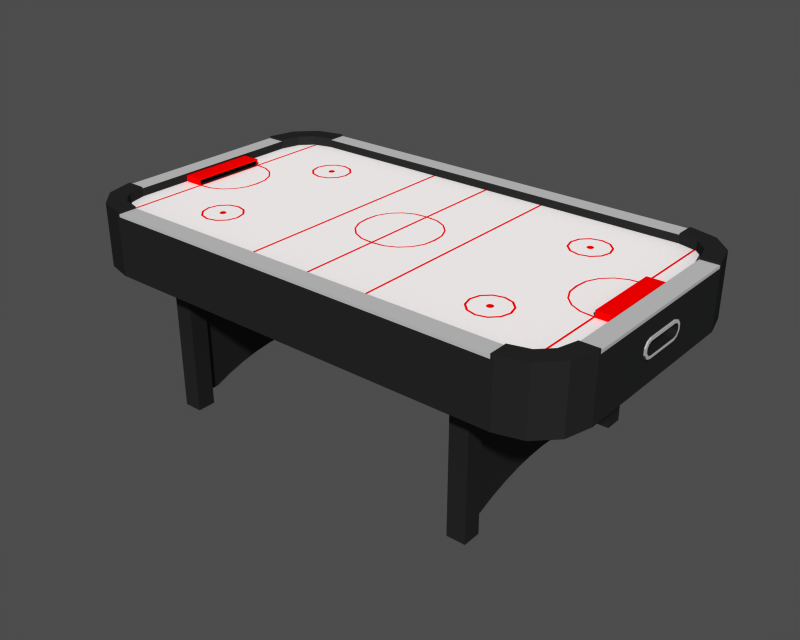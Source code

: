 # Source: Airhockey.blend  (saved by Blender 2.60.0; exported with 4.5.12 LTS)
import bpy
from mathutils import Matrix  # noqa: F401  (used for matrix-valued properties, if any)

bpy.ops.wm.read_factory_settings(use_empty=True)
scene = bpy.context.scene
scene.name = ''

# ---- collections
col_collection_1 = bpy.data.collections.new('Collection 1'); scene.collection.children.link(col_collection_1)

# ---- materials (node trees are filled in below, after node groups)
mat_id53 = bpy.data.materials.new('ID53')
mat_id53.alpha_threshold = 0.0
mat_id53.diffuse_color = (1.0, 0.9804, 0.9804, 1.0)
mat_id53.roughness = 0.5
mat_id53.specular_intensity = 0.0
mat_id53.line_color = (0.0, 0.0, 0.0, 1.0)
mat_id5 = bpy.data.materials.new('ID5')
mat_id5.alpha_threshold = 0.0
mat_id5.diffuse_color = (1.0, 0.0, 0.0, 1.0)
mat_id5.roughness = 0.5
mat_id5.specular_intensity = 0.0
mat_id5.line_color = (0.0, 0.0, 0.0, 1.0)
mat_id13 = bpy.data.materials.new('ID13')
mat_id13.alpha_threshold = 0.0
mat_id13.diffuse_color = (0.1373, 0.1373, 0.1373, 1.0)
mat_id13.roughness = 0.5
mat_id13.specular_intensity = 0.0
mat_id13.line_color = (0.0, 0.0, 0.0, 1.0)
mat_id33 = bpy.data.materials.new('ID33')
mat_id33.alpha_threshold = 0.0
mat_id33.diffuse_color = (0.7373, 0.7373, 0.7373, 1.0)
mat_id33.roughness = 0.5
mat_id33.specular_intensity = 0.0
mat_id33.line_color = (0.0, 0.0, 0.0, 1.0)

# ---- material node trees

# ---- meshes
me_plane = bpy.data.meshes.new('Plane')
me_plane.from_pydata([], [], [])
me_plane.use_remesh_preserve_volume = False
me_plane.use_remesh_preserve_attributes = False
me_plane.use_mirror_vertex_groups = False
me_plane.update()
me_id96_003 = bpy.data.meshes.new('ID96.003')
me_id96_003.from_pydata([(1.927, -1.635e-07, 0.2), (1.88, 3.9, 0.2), (1.88, -1.635e-07, 0.2), (1.927, 3.9, 0.2), (6.685, 1.171, 0.2), (6.685, 1.171, 0.3857), (6.685, 1.124, 0.2), (6.685, 1.124, 0.3393), (6.685, -1.635e-07, 0.3393), (6.685, -1.635e-07, 0.3857), (6.639, 1.124, 0.2), (6.279, 1.093, 0.2), (6.639, 1.171, 0.2), (6.269, 1.13, 0.2), (5.953, 0.941, 0.2), (5.934, 0.9684, 0.2), (5.698, 0.686, 0.2), (5.67, 0.7052, 0.2), (5.546, 0.3592, 0.2), (5.509, 0.3698, 0.2), (5.515, -1.635e-07, 0.2), (5.469, -1.635e-07, 0.2), (6.685, 3.756, 0.2), (6.685, -1.635e-07, 0.2), (6.639, 3.768, 0.2), (6.639, -1.635e-07, 0.2), (7.242, 1.171, 0.3857), (7.242, -1.635e-07, 0.3857), (7.242, 1.171, 0.2), (7.289, 1.124, 0.2), (7.289, 1.124, 0.3393), (7.289, -1.635e-07, 0.2), (7.289, -1.635e-07, 0.3393), (7.242, 2.806, 0.2), (7.088, 3.379, 0.2), (6.722, 3.746, 0.2), (5.089, 2.202, 0.2), (5.014, 1.924, 0.2), (5.014, 2.481, 0.2), (4.81, 2.685, 0.2), (4.81, 1.72, 0.2), (4.624, 2.202, 0.2), (4.612, 2.249, 0.2), (4.578, 2.283, 0.2), (4.532, 2.759, 0.2), (4.532, 2.295, 0.2), (4.485, 2.283, 0.2), (4.451, 2.249, 0.2), (4.439, 2.202, 0.2), (4.253, 2.685, 0.2), (4.612, 2.156, 0.2), (4.578, 2.122, 0.2), (4.532, 2.109, 0.2), (4.532, 1.645, 0.2), (4.485, 2.122, 0.2), (4.451, 2.156, 0.2), (4.253, 1.72, 0.2), (4.049, 2.481, 0.2), (4.049, 1.924, 0.2), (3.974, 2.202, 0.2), (6.148, 3.9, 0.2), (5.137, 2.202, 0.2), (5.056, 2.505, 0.2), (4.834, 2.726, 0.2), (4.532, 2.807, 0.2), (4.229, 2.726, 0.2), (3.926, 2.202, 0.2), (4.007, 2.505, 0.2), (5.056, 1.9, 0.2), (4.834, 1.678, 0.2), (4.532, 1.597, 0.2), (4.229, 1.678, 0.2), (4.007, 1.9, 0.2), (0.02321, 1.171, 0.2), (0.02321, 1.124, 0.2), (0.02321, 3.9, 0.2), (0.02321, -1.635e-07, 0.2), (6.003e-07, 3.9, 0.2), (6.003e-07, -1.635e-07, 0.2), (1.193, -1.635e-07, 0.2), (1.147, -1.635e-07, 0.2), (1.152, 0.3698, 0.2), (1.116, 0.3592, 0.2), (0.9913, 0.7052, 0.2), (0.964, 0.686, 0.2), (0.7283, 0.9684, 0.2), (0.7091, 0.941, 0.2), (0.393, 1.13, 0.2), (0.3824, 1.093, 0.2), (6.871, 0.5571, -0.6276), (6.871, -1.635e-07, -0.2562), (6.871, -1.635e-07, -0.6276), (6.871, 0.5571, -0.2562), (6.871, 0.6662, -0.5922), (6.871, 0.6662, -0.2917), (6.871, 0.7337, -0.4993), (6.871, 0.7337, -0.3845), (7.846, -1.635e-07, -0.6276), (7.846, 0.5571, -0.6276), (7.846, 0.6662, -0.5922), (7.846, 0.7337, -0.4993), (7.846, 0.7337, -0.3845), (7.846, 0.6662, -0.2917), (7.846, 0.5571, -0.2562), (7.846, -1.635e-07, -0.2562), (7.846, 0.5718, -0.1634), (7.799, 0.7236, -0.2127), (7.799, 0.5718, -0.1634), (7.846, 0.7236, -0.2127), (7.846, -1.635e-07, -0.1634), (7.799, -1.635e-07, -0.1634), (7.846, 0.5718, -0.7205), (7.846, -1.635e-07, -0.7205), (7.846, 0.7236, -0.6711), (7.846, 0.8265, -0.5295), (7.846, 0.8265, -0.3544), (7.799, 0.8265, -0.3544), (7.799, -1.635e-07, -0.7205), (7.799, 0.5718, -0.7205), (7.799, 0.7236, -0.6711), (7.799, 0.8265, -0.5295), (6.148, 3.9, 0.4321), (6.003e-07, 4.457, 0.4321), (6.003e-07, 3.9, 0.4321), (6.148, 4.457, 0.4321), (6.148, 4.457, 0.3393), (6.003e-07, 4.457, 0.3393), (5.088, 3.107, -5.51), (4.856, 3.107, -5.185), (4.531, 3.107, -5.51), (5.088, 3.107, -1.425), (4.856, 3.107, -1.425), (4.763, 3.107, -5.185), (4.531, 3.107, -1.425), (4.763, 3.107, -1.425), (4.531, 3.664, -1.425), (4.531, 3.664, -5.51), (5.088, 3.664, -5.51), (5.088, 3.664, -1.425), (4.763, -0.003622, -4.61), (4.763, -0.003622, -1.425), (4.763, 0.5568, -4.637), (4.763, 1.113, -4.709), (4.763, 1.662, -4.825), (4.763, 2.2, -4.984), (4.763, 2.724, -5.185), (4.856, 2.724, -5.185), (4.856, 2.2, -4.984), (4.856, 1.662, -4.825), (4.856, 1.113, -4.709), (4.856, 0.5568, -4.637), (4.856, -0.003622, -4.61), (4.856, -0.003622, -1.425), (7.799, 2.879, -1.425), (7.588, 3.668, -1.425), (7.799, -1.635e-07, -1.425), (7.01, 4.245, -1.425), (6.222, 4.457, -1.425), (6.003e-07, -1.635e-07, -1.425), (6.003e-07, 4.457, -1.425), (7.799, 2.806, 0.3393), (7.799, -1.635e-07, 0.3393), (7.799, 2.879, 0.4785), (7.799, 2.806, 0.4785), (7.799, 2.806, 0.4321), (6.148, 4.457, 0.4785), (6.222, 4.457, 0.4785), (7.01, 4.245, 0.4785), (7.588, 3.668, 0.4785), (7.242, 2.806, 0.4785), (7.242, 2.806, 0.4321), (7.088, 3.379, 0.4785), (6.722, 3.746, 0.4785), (6.148, 3.9, 0.4785), (7.242, -1.635e-07, 0.4321), (7.799, -1.635e-07, 0.4321), (-1.927, -4.544e-07, 0.2), (-1.88, -3.9, 0.2), (-1.88, -4.474e-07, 0.2), (-1.927, -3.9, 0.2), (-6.685, -1.171, 0.2), (-6.685, -1.171, 0.3857), (-6.685, -1.124, 0.2), (-6.685, -1.124, 0.3393), (-6.685, -1.173e-06, 0.3393), (-6.685, -1.173e-06, 0.3857), (-6.639, -1.124, 0.2), (-6.279, -1.093, 0.2), (-6.639, -1.171, 0.2), (-6.269, -1.13, 0.2), (-5.953, -0.941, 0.2), (-5.934, -0.9684, 0.2), (-5.698, -0.686, 0.2), (-5.67, -0.7052, 0.2), (-5.546, -0.3592, 0.2), (-5.509, -0.3698, 0.2), (-5.515, -9.962e-07, 0.2), (-5.469, -9.892e-07, 0.2), (-6.685, -3.756, 0.2), (-6.685, -1.173e-06, 0.2), (-6.639, -3.768, 0.2), (-6.639, -1.166e-06, 0.2), (-7.242, -1.171, 0.3857), (-7.242, -1.257e-06, 0.3857), (-7.242, -1.171, 0.2), (-7.289, -1.124, 0.2), (-7.289, -1.124, 0.3393), (-7.289, -1.264e-06, 0.2), (-7.289, -1.264e-06, 0.3393), (-7.242, -2.806, 0.2), (-7.088, -3.379, 0.2), (-6.722, -3.746, 0.2), (-5.089, -2.202, 0.2), (-5.014, -1.924, 0.2), (-5.014, -2.481, 0.2), (-4.81, -2.685, 0.2), (-4.81, -1.72, 0.2), (-4.624, -2.202, 0.2), (-4.612, -2.249, 0.2), (-4.578, -2.283, 0.2), (-4.532, -2.759, 0.2), (-4.532, -2.295, 0.2), (-4.485, -2.283, 0.2), (-4.451, -2.249, 0.2), (-4.439, -2.202, 0.2), (-4.253, -2.685, 0.2), (-4.612, -2.156, 0.2), (-4.578, -2.122, 0.2), (-4.532, -2.109, 0.2), (-4.532, -1.645, 0.2), (-4.485, -2.122, 0.2), (-4.451, -2.156, 0.2), (-4.253, -1.72, 0.2), (-4.049, -2.481, 0.2), (-4.049, -1.924, 0.2), (-3.974, -2.202, 0.2), (-6.148, -3.9, 0.2), (-5.137, -2.202, 0.2), (-5.056, -2.505, 0.2), (-4.834, -2.726, 0.2), (-4.532, -2.807, 0.2), (-4.229, -2.726, 0.2), (-3.926, -2.202, 0.2), (-4.007, -2.505, 0.2), (-5.056, -1.9, 0.2), (-4.834, -1.678, 0.2), (-4.532, -1.597, 0.2), (-4.229, -1.678, 0.2), (-4.007, -1.9, 0.2), (-0.02321, -1.171, 0.2), (-0.02321, -1.124, 0.2), (-0.02321, -3.9, 0.2), (-0.02321, -1.67e-07, 0.2), (1.189e-06, -3.9, 0.2), (-1.193, -3.437e-07, 0.2), (-1.147, -3.367e-07, 0.2), (-1.152, -0.3698, 0.2), (-1.116, -0.3592, 0.2), (-0.9913, -0.7052, 0.2), (-0.964, -0.686, 0.2), (-0.7283, -0.9684, 0.2), (-0.7091, -0.941, 0.2), (-0.393, -1.13, 0.2), (-0.3824, -1.093, 0.2), (-6.871, -0.5571, -0.6276), (-6.871, -1.201e-06, -0.2562), (-6.871, -1.201e-06, -0.6276), (-6.871, -0.5571, -0.2562), (-6.871, -0.6662, -0.5922), (-6.871, -0.6662, -0.2917), (-6.871, -0.7337, -0.4993), (-6.871, -0.7337, -0.3845), (-7.846, -1.348e-06, -0.6276), (-7.846, -0.5571, -0.6276), (-7.846, -0.6662, -0.5922), (-7.846, -0.7337, -0.4993), (-7.846, -0.7337, -0.3845), (-7.846, -0.6662, -0.2917), (-7.846, -0.5571, -0.2562), (-7.846, -1.348e-06, -0.2562), (-7.846, -0.5718, -0.1634), (-7.799, -0.7236, -0.2127), (-7.799, -0.5718, -0.1634), (-7.846, -0.7236, -0.2127), (-7.846, -1.348e-06, -0.1634), (-7.799, -1.341e-06, -0.1634), (-7.846, -0.5718, -0.7205), (-7.846, -1.348e-06, -0.7205), (-7.846, -0.7236, -0.6711), (-7.846, -0.8265, -0.5295), (-7.846, -0.8265, -0.3544), (-7.799, -0.8265, -0.3544), (-7.799, -1.341e-06, -0.7205), (-7.799, -0.5718, -0.7205), (-7.799, -0.7236, -0.6711), (-7.799, -0.8265, -0.5295), (-6.148, -3.9, 0.4321), (1.273e-06, -4.457, 0.4321), (1.189e-06, -3.9, 0.4321), (-6.148, -4.457, 0.4321), (-6.148, -4.457, 0.3393), (1.273e-06, -4.457, 0.3393), (-5.088, -3.107, -5.51), (-4.856, -3.107, -5.185), (-4.531, -3.107, -5.51), (-5.088, -3.107, -1.425), (-4.856, -3.107, -1.425), (-4.763, -3.107, -5.185), (-4.531, -3.107, -1.425), (-4.763, -3.107, -1.425), (-4.531, -3.664, -1.425), (-4.531, -3.664, -5.51), (-5.088, -3.664, -5.51), (-5.088, -3.664, -1.425), (-4.763, 0.003621, -4.61), (-4.763, 0.003621, -1.425), (-4.763, -0.5568, -4.637), (-4.763, -1.113, -4.709), (-4.763, -1.662, -4.825), (-4.763, -2.2, -4.984), (-4.763, -2.724, -5.185), (-4.856, -2.724, -5.185), (-4.856, -2.2, -4.984), (-4.856, -1.662, -4.825), (-4.856, -1.113, -4.709), (-4.856, -0.5568, -4.637), (-4.856, 0.003621, -4.61), (-4.856, 0.003621, -1.425), (-7.799, -2.879, -1.425), (-7.588, -3.668, -1.425), (-7.799, -1.341e-06, -1.425), (-7.01, -4.245, -1.425), (-6.222, -4.457, -1.425), (1.273e-06, -4.457, -1.425), (-7.799, -2.806, 0.3393), (-7.799, -1.341e-06, 0.3393), (-7.799, -2.879, 0.4785), (-7.799, -2.806, 0.4785), (-7.799, -2.806, 0.4321), (-6.148, -4.457, 0.4785), (-6.222, -4.457, 0.4785), (-7.01, -4.245, 0.4785), (-7.588, -3.668, 0.4785), (-7.242, -2.806, 0.4785), (-7.242, -2.806, 0.4321), (-7.088, -3.379, 0.4785), (-6.722, -3.746, 0.4785), (-6.148, -3.9, 0.4785), (-7.242, -1.257e-06, 0.4321), (-7.799, -1.341e-06, 0.4321), (1.88, -3.9, 0.2), (1.927, -3.9, 0.2), (6.685, -1.171, 0.2), (6.685, -1.171, 0.3857), (6.685, -1.124, 0.2), (6.685, -1.124, 0.3393), (6.639, -1.124, 0.2), (6.279, -1.093, 0.2), (6.639, -1.171, 0.2), (6.269, -1.13, 0.2), (5.953, -0.941, 0.2), (5.934, -0.9684, 0.2), (5.698, -0.686, 0.2), (5.67, -0.7052, 0.2), (5.546, -0.3592, 0.2), (5.509, -0.3698, 0.2), (6.685, -3.756, 0.2), (6.639, -3.768, 0.2), (7.242, -1.171, 0.3857), (7.242, -1.171, 0.2), (7.289, -1.124, 0.2), (7.289, -1.124, 0.3393), (7.242, -2.806, 0.2), (7.088, -3.379, 0.2), (6.722, -3.746, 0.2), (5.089, -2.202, 0.2), (5.014, -1.924, 0.2), (5.014, -2.481, 0.2), (4.81, -2.685, 0.2), (4.81, -1.72, 0.2), (4.624, -2.202, 0.2), (4.612, -2.249, 0.2), (4.578, -2.283, 0.2), (4.532, -2.759, 0.2), (4.532, -2.295, 0.2), (4.485, -2.283, 0.2), (4.451, -2.249, 0.2), (4.439, -2.202, 0.2), (4.253, -2.685, 0.2), (4.612, -2.156, 0.2), (4.578, -2.122, 0.2), (4.532, -2.109, 0.2), (4.532, -1.645, 0.2), (4.485, -2.122, 0.2), (4.451, -2.156, 0.2), (4.253, -1.72, 0.2), (4.049, -2.481, 0.2), (4.049, -1.924, 0.2), (3.974, -2.202, 0.2), (6.148, -3.9, 0.2), (5.137, -2.202, 0.2), (5.056, -2.505, 0.2), (4.834, -2.726, 0.2), (4.532, -2.807, 0.2), (4.229, -2.726, 0.2), (3.926, -2.202, 0.2), (4.007, -2.505, 0.2), (5.056, -1.9, 0.2), (4.834, -1.678, 0.2), (4.532, -1.597, 0.2), (4.229, -1.678, 0.2), (4.007, -1.9, 0.2), (0.02321, -1.171, 0.2), (0.02321, -1.124, 0.2), (0.02321, -3.9, 0.2), (1.152, -0.3698, 0.2), (1.116, -0.3592, 0.2), (0.9913, -0.7052, 0.2), (0.964, -0.686, 0.2), (0.7283, -0.9684, 0.2), (0.7091, -0.941, 0.2), (0.393, -1.13, 0.2), (0.3824, -1.093, 0.2), (6.871, -0.5571, -0.6276), (6.871, -0.5571, -0.2562), (6.871, -0.6662, -0.5922), (6.871, -0.6662, -0.2917), (6.871, -0.7337, -0.4993), (6.871, -0.7337, -0.3845), (7.846, -0.5571, -0.6276), (7.846, -0.6662, -0.5922), (7.846, -0.7337, -0.4993), (7.846, -0.7337, -0.3845), (7.846, -0.6662, -0.2917), (7.846, -0.5571, -0.2562), (7.846, -0.5718, -0.1634), (7.799, -0.7236, -0.2127), (7.799, -0.5718, -0.1634), (7.846, -0.7236, -0.2127), (7.846, -0.5718, -0.7205), (7.846, -0.7236, -0.6711), (7.846, -0.8265, -0.5295), (7.846, -0.8265, -0.3544), (7.799, -0.8265, -0.3544), (7.799, -0.5718, -0.7205), (7.799, -0.7236, -0.6711), (7.799, -0.8265, -0.5295), (6.148, -3.9, 0.4321), (6.148, -4.457, 0.4321), (6.148, -4.457, 0.3393), (5.088, -3.107, -5.51), (4.856, -3.107, -5.185), (4.531, -3.107, -5.51), (5.088, -3.107, -1.425), (4.856, -3.107, -1.425), (4.763, -3.107, -5.185), (4.531, -3.107, -1.425), (4.763, -3.107, -1.425), (4.531, -3.664, -1.425), (4.531, -3.664, -5.51), (5.088, -3.664, -5.51), (5.088, -3.664, -1.425), (4.763, 0.003622, -4.61), (4.763, 0.003622, -1.425), (4.763, -0.5568, -4.637), (4.763, -1.113, -4.709), (4.763, -1.662, -4.825), (4.763, -2.2, -4.984), (4.763, -2.724, -5.185), (4.856, -2.724, -5.185), (4.856, -2.2, -4.984), (4.856, -1.662, -4.825), (4.856, -1.113, -4.709), (4.856, -0.5568, -4.637), (4.856, 0.003622, -4.61), (4.856, 0.003622, -1.425), (7.799, -2.879, -1.425), (7.588, -3.668, -1.425), (7.01, -4.245, -1.425), (6.222, -4.457, -1.425), (7.799, -2.806, 0.3393), (7.799, -2.879, 0.4785), (7.799, -2.806, 0.4785), (7.799, -2.806, 0.4321), (6.148, -4.457, 0.4785), (6.222, -4.457, 0.4785), (7.01, -4.245, 0.4785), (7.588, -3.668, 0.4785), (7.242, -2.806, 0.4785), (7.242, -2.806, 0.4321), (7.088, -3.379, 0.4785), (6.722, -3.746, 0.4785), (6.148, -3.9, 0.4785), (-1.88, 3.9, 0.2), (-1.927, 3.9, 0.2), (-6.685, 1.171, 0.2), (-6.685, 1.171, 0.3857), (-6.685, 1.124, 0.2), (-6.685, 1.124, 0.3393), (-6.639, 1.124, 0.2), (-6.279, 1.093, 0.2), (-6.639, 1.171, 0.2), (-6.269, 1.13, 0.2), (-5.953, 0.941, 0.2), (-5.934, 0.9684, 0.2), (-5.698, 0.686, 0.2), (-5.67, 0.7052, 0.2), (-5.546, 0.3592, 0.2), (-5.509, 0.3698, 0.2), (-6.685, 3.756, 0.2), (-6.639, 3.768, 0.2), (-7.242, 1.171, 0.3857), (-7.242, 1.171, 0.2), (-7.289, 1.124, 0.2), (-7.289, 1.124, 0.3393), (-7.242, 2.806, 0.2), (-7.088, 3.379, 0.2), (-6.722, 3.746, 0.2), (-5.089, 2.202, 0.2), (-5.014, 1.924, 0.2), (-5.014, 2.481, 0.2), (-4.81, 2.685, 0.2), (-4.81, 1.72, 0.2), (-4.624, 2.202, 0.2), (-4.612, 2.249, 0.2), (-4.578, 2.283, 0.2), (-4.532, 2.759, 0.2), (-4.532, 2.295, 0.2), (-4.485, 2.283, 0.2), (-4.451, 2.249, 0.2), (-4.439, 2.202, 0.2), (-4.253, 2.685, 0.2), (-4.612, 2.156, 0.2), (-4.578, 2.122, 0.2), (-4.532, 2.109, 0.2), (-4.532, 1.645, 0.2), (-4.485, 2.122, 0.2), (-4.451, 2.156, 0.2), (-4.253, 1.72, 0.2), (-4.049, 2.481, 0.2), (-4.049, 1.924, 0.2), (-3.974, 2.202, 0.2), (-6.148, 3.9, 0.2), (-5.137, 2.202, 0.2), (-5.056, 2.505, 0.2), (-4.834, 2.726, 0.2), (-4.532, 2.807, 0.2), (-4.229, 2.726, 0.2), (-3.926, 2.202, 0.2), (-4.007, 2.505, 0.2), (-5.056, 1.9, 0.2), (-4.834, 1.678, 0.2), (-4.532, 1.597, 0.2), (-4.229, 1.678, 0.2), (-4.007, 1.9, 0.2), (-0.02321, 1.171, 0.2), (-0.02321, 1.124, 0.2), (-0.02321, 3.9, 0.2), (-1.152, 0.3698, 0.2), (-1.116, 0.3592, 0.2), (-0.9913, 0.7052, 0.2), (-0.964, 0.686, 0.2), (-0.7283, 0.9684, 0.2), (-0.7091, 0.941, 0.2), (-0.393, 1.13, 0.2), (-0.3824, 1.093, 0.2), (-6.871, 0.5571, -0.6276), (-6.871, 0.5571, -0.2562), (-6.871, 0.6662, -0.5922), (-6.871, 0.6662, -0.2917), (-6.871, 0.7337, -0.4993), (-6.871, 0.7337, -0.3845), (-7.846, 0.5571, -0.6276), (-7.846, 0.6662, -0.5922), (-7.846, 0.7337, -0.4993), (-7.846, 0.7337, -0.3845), (-7.846, 0.6662, -0.2917), (-7.846, 0.5571, -0.2562), (-7.846, 0.5718, -0.1634), (-7.799, 0.7236, -0.2127), (-7.799, 0.5718, -0.1634), (-7.846, 0.7236, -0.2127), (-7.846, 0.5718, -0.7205), (-7.846, 0.7236, -0.6711), (-7.846, 0.8265, -0.5295), (-7.846, 0.8265, -0.3544), (-7.799, 0.8265, -0.3544), (-7.799, 0.5718, -0.7205), (-7.799, 0.7236, -0.6711), (-7.799, 0.8265, -0.5295), (-6.148, 3.9, 0.4321), (-6.148, 4.457, 0.4321), (-6.148, 4.457, 0.3393), (-5.088, 3.107, -5.51), (-4.856, 3.107, -5.185), (-4.531, 3.107, -5.51), (-5.088, 3.107, -1.425), (-4.856, 3.107, -1.425), (-4.763, 3.107, -5.185), (-4.531, 3.107, -1.425), (-4.763, 3.107, -1.425), (-4.531, 3.664, -1.425), (-4.531, 3.664, -5.51), (-5.088, 3.664, -5.51), (-5.088, 3.664, -1.425), (-4.763, -0.003622, -4.61), (-4.763, -0.003622, -1.425), (-4.763, 0.5568, -4.637), (-4.763, 1.113, -4.709), (-4.763, 1.662, -4.825), (-4.763, 2.2, -4.984), (-4.763, 2.724, -5.185), (-4.856, 2.724, -5.185), (-4.856, 2.2, -4.984), (-4.856, 1.662, -4.825), (-4.856, 1.113, -4.709), (-4.856, 0.5568, -4.637), (-4.856, -0.003622, -4.61), (-4.856, -0.003622, -1.425), (-7.799, 2.879, -1.425), (-7.588, 3.668, -1.425), (-7.01, 4.245, -1.425), (-6.222, 4.457, -1.425), (-7.799, 2.806, 0.3393), (-7.799, 2.879, 0.4785), (-7.799, 2.806, 0.4785), (-7.799, 2.806, 0.4321), (-6.148, 4.457, 0.4785), (-6.222, 4.457, 0.4785), (-7.01, 4.245, 0.4785), (-7.588, 3.668, 0.4785), (-7.242, 2.806, 0.4785), (-7.242, 2.806, 0.4321), (-7.088, 3.379, 0.4785), (-6.722, 3.746, 0.4785), (-6.148, 3.9, 0.4785)], [], [(2, 0, 1), (1, 0, 3), (6, 5, 4), (7, 5, 6), (8, 5, 7), (5, 8, 9), (12, 11, 10), (13, 11, 12), (13, 14, 11), (15, 14, 13), (15, 16, 14), (17, 16, 15), (17, 18, 16), (19, 18, 17), (19, 20, 18), (20, 19, 21), (22, 6, 4), (22, 23, 6), (24, 23, 22), (12, 23, 24), (10, 23, 12), (23, 10, 25), (5, 27, 26), (27, 5, 9), (28, 5, 26), (5, 28, 4), (31, 30, 29), (30, 31, 32), (8, 30, 32), (30, 8, 7), (6, 30, 7), (30, 6, 29), (6, 31, 29), (31, 6, 23), (34, 28, 33), (35, 28, 34), (22, 28, 35), (28, 22, 4), (38, 37, 36), (39, 37, 38), (39, 40, 37), (39, 41, 40), (39, 42, 41), (39, 43, 42), (44, 43, 39), (44, 45, 43), (44, 46, 45), (44, 47, 46), (44, 48, 47), (48, 44, 49), (50, 40, 41), (51, 40, 50), (52, 40, 51), (52, 53, 40), (54, 53, 52), (55, 53, 54), (48, 53, 55), (49, 53, 48), (49, 56, 53), (57, 56, 49), (57, 58, 56), (58, 57, 59), (13, 12, 24), (60, 13, 24), (60, 15, 13), (60, 17, 15), (60, 19, 17), (19, 61, 21), (60, 61, 19), (60, 62, 61), (60, 63, 62), (60, 64, 63), (60, 65, 64), (67, 3, 66), (65, 3, 67), (3, 65, 60), (68, 21, 61), (69, 21, 68), (70, 21, 69), (71, 21, 70), (72, 21, 71), (3, 72, 66), (3, 21, 72), (3, 0, 21), (75, 74, 73), (75, 76, 74), (77, 76, 75), (76, 77, 78), (81, 80, 79), (81, 82, 80), (83, 82, 81), (83, 84, 82), (85, 84, 83), (85, 86, 84), (87, 86, 85), (87, 88, 86), (73, 88, 87), (74, 88, 73), (91, 89, 90), (90, 89, 92), (92, 89, 93), (94, 92, 93), (95, 94, 93), (96, 94, 95), (91, 97, 89), (98, 89, 97), (89, 98, 93), (99, 93, 98), (99, 100, 93), (95, 93, 100), (100, 101, 95), (96, 95, 101), (101, 102, 96), (94, 96, 102), (94, 102, 92), (103, 92, 102), (92, 103, 90), (104, 90, 103), (107, 105, 106), (106, 105, 108), (110, 109, 107), (105, 107, 109), (112, 111, 97), (98, 97, 111), (99, 98, 111), (113, 99, 111), (100, 99, 113), (114, 100, 113), (101, 100, 114), (104, 103, 109), (105, 109, 103), (102, 105, 103), (108, 105, 102), (101, 108, 102), (115, 108, 101), (114, 115, 101), (116, 106, 115), (108, 115, 106), (118, 111, 117), (112, 117, 111), (119, 113, 118), (111, 118, 113), (119, 120, 113), (114, 113, 120), (120, 116, 114), (115, 114, 116), (123, 121, 122), (122, 121, 124), (126, 122, 125), (124, 125, 122), (76, 80, 74), (74, 80, 88), (88, 80, 86), (86, 80, 84), (84, 80, 82), (48, 55, 47), (47, 55, 54), (46, 47, 54), (52, 46, 54), (45, 46, 52), (51, 45, 52), (43, 45, 51), (50, 43, 51), (42, 43, 50), (41, 42, 50), (66, 72, 59), (59, 72, 58), (58, 72, 71), (56, 58, 71), (70, 56, 71), (53, 56, 70), (69, 53, 70), (40, 53, 69), (37, 40, 69), (68, 37, 69), (36, 37, 68), (61, 36, 68), (66, 59, 67), (57, 67, 59), (65, 67, 57), (49, 65, 57), (64, 65, 49), (44, 64, 49), (39, 64, 44), (63, 64, 39), (38, 63, 39), (62, 63, 38), (36, 62, 38), (61, 62, 36), (73, 87, 75), (75, 87, 1), (1, 87, 85), (83, 1, 85), (81, 1, 83), (79, 1, 81), (2, 1, 79), (129, 127, 128), (128, 127, 130), (131, 128, 130), (133, 129, 132), (128, 132, 129), (134, 133, 132), (136, 129, 135), (135, 129, 133), (136, 137, 129), (127, 129, 137), (127, 137, 130), (138, 130, 137), (136, 135, 137), (138, 137, 135), (140, 134, 139), (139, 134, 141), (141, 134, 142), (142, 134, 143), (143, 134, 144), (144, 134, 145), (145, 134, 132), (132, 128, 145), (146, 145, 128), (145, 146, 144), (147, 144, 146), (144, 147, 143), (148, 143, 147), (143, 148, 142), (149, 142, 148), (142, 149, 141), (150, 141, 149), (141, 150, 139), (151, 139, 150), (151, 150, 152), (131, 152, 150), (149, 131, 150), (148, 131, 149), (147, 131, 148), (146, 131, 147), (128, 131, 146), (155, 154, 153), (155, 156, 154), (155, 157, 156), (155, 130, 157), (155, 131, 130), (155, 134, 131), (155, 133, 134), (133, 158, 135), (158, 133, 155), (138, 157, 130), (135, 157, 138), (135, 159, 157), (159, 135, 158), (160, 106, 116), (160, 107, 106), (161, 107, 160), (107, 161, 110), (163, 153, 162), (164, 153, 163), (160, 153, 164), (116, 153, 160), (120, 153, 116), (119, 153, 120), (118, 153, 119), (117, 153, 118), (153, 117, 155), (166, 124, 165), (166, 125, 124), (157, 125, 166), (157, 126, 125), (126, 157, 159), (156, 166, 167), (166, 156, 157), (154, 167, 168), (167, 154, 156), (162, 154, 168), (154, 162, 153), (170, 163, 169), (163, 170, 164), (168, 163, 162), (168, 169, 163), (168, 171, 169), (167, 171, 168), (167, 172, 171), (166, 172, 167), (165, 172, 166), (172, 165, 173), (121, 165, 124), (165, 121, 173), (33, 171, 34), (170, 171, 33), (171, 170, 169), (121, 172, 173), (60, 172, 121), (24, 172, 60), (22, 172, 24), (172, 22, 35), (34, 172, 35), (172, 34, 171), (28, 170, 33), (26, 170, 28), (27, 170, 26), (170, 27, 174), (77, 121, 123), (75, 121, 77), (1, 121, 75), (3, 121, 1), (121, 3, 60), (11, 25, 10), (14, 25, 11), (16, 25, 14), (18, 25, 16), (25, 18, 20), (170, 175, 164), (175, 170, 174), (175, 160, 164), (160, 175, 161), (178, 176, 177), (177, 176, 179), (182, 181, 180), (183, 181, 182), (184, 181, 183), (181, 184, 185), (188, 187, 186), (189, 187, 188), (189, 190, 187), (191, 190, 189), (191, 192, 190), (193, 192, 191), (193, 194, 192), (195, 194, 193), (195, 196, 194), (196, 195, 197), (198, 182, 180), (198, 199, 182), (200, 199, 198), (188, 199, 200), (186, 199, 188), (199, 186, 201), (181, 203, 202), (203, 181, 185), (204, 181, 202), (181, 204, 180), (207, 206, 205), (206, 207, 208), (184, 206, 208), (206, 184, 183), (182, 206, 183), (206, 182, 205), (182, 207, 205), (207, 182, 199), (210, 204, 209), (211, 204, 210), (198, 204, 211), (204, 198, 180), (214, 213, 212), (215, 213, 214), (215, 216, 213), (215, 217, 216), (215, 218, 217), (215, 219, 218), (220, 219, 215), (220, 221, 219), (220, 222, 221), (220, 223, 222), (220, 224, 223), (224, 220, 225), (226, 216, 217), (227, 216, 226), (228, 216, 227), (228, 229, 216), (230, 229, 228), (231, 229, 230), (224, 229, 231), (225, 229, 224), (225, 232, 229), (233, 232, 225), (233, 234, 232), (234, 233, 235), (189, 188, 200), (236, 189, 200), (236, 191, 189), (236, 193, 191), (236, 195, 193), (195, 237, 197), (236, 237, 195), (236, 238, 237), (236, 239, 238), (236, 240, 239), (236, 241, 240), (243, 179, 242), (241, 179, 243), (179, 241, 236), (244, 197, 237), (245, 197, 244), (246, 197, 245), (247, 197, 246), (248, 197, 247), (179, 248, 242), (179, 197, 248), (197, 179, 176), (251, 249, 250), (251, 250, 252), (253, 252, 251), (252, 253, 78), (256, 255, 254), (256, 257, 255), (258, 257, 256), (258, 259, 257), (260, 259, 258), (260, 261, 259), (262, 261, 260), (262, 263, 261), (249, 263, 262), (250, 263, 249), (266, 264, 265), (265, 264, 267), (267, 264, 268), (269, 267, 268), (270, 269, 268), (271, 269, 270), (266, 272, 264), (273, 264, 272), (264, 273, 268), (274, 268, 273), (274, 275, 268), (270, 268, 275), (275, 276, 270), (271, 270, 276), (276, 277, 271), (269, 271, 277), (269, 277, 267), (278, 267, 277), (267, 278, 265), (279, 265, 278), (282, 280, 281), (281, 280, 283), (285, 284, 282), (280, 282, 284), (287, 286, 272), (273, 272, 286), (274, 273, 286), (288, 274, 286), (275, 274, 288), (289, 275, 288), (276, 275, 289), (279, 278, 284), (280, 284, 278), (277, 280, 278), (283, 280, 277), (276, 283, 277), (290, 283, 276), (289, 290, 276), (291, 281, 290), (283, 290, 281), (293, 286, 292), (287, 292, 286), (294, 288, 293), (286, 293, 288), (294, 295, 288), (289, 288, 295), (295, 291, 289), (290, 289, 291), (298, 296, 297), (297, 296, 299), (301, 297, 300), (299, 300, 297), (252, 255, 250), (250, 255, 263), (263, 255, 261), (261, 255, 259), (259, 255, 257), (224, 231, 223), (223, 231, 230), (222, 223, 230), (228, 222, 230), (221, 222, 228), (227, 221, 228), (219, 221, 227), (226, 219, 227), (218, 219, 226), (217, 218, 226), (242, 248, 235), (235, 248, 234), (234, 248, 247), (232, 234, 247), (246, 232, 247), (229, 232, 246), (245, 229, 246), (216, 229, 245), (213, 216, 245), (244, 213, 245), (212, 213, 244), (237, 212, 244), (242, 235, 243), (233, 243, 235), (241, 243, 233), (225, 241, 233), (240, 241, 225), (220, 240, 225), (215, 240, 220), (239, 240, 215), (214, 239, 215), (238, 239, 214), (212, 238, 214), (237, 238, 212), (249, 262, 251), (251, 262, 177), (177, 262, 260), (258, 177, 260), (256, 177, 258), (254, 177, 256), (178, 177, 254), (304, 302, 303), (303, 302, 305), (306, 303, 305), (308, 304, 307), (303, 307, 304), (309, 308, 307), (311, 304, 310), (310, 304, 308), (311, 312, 304), (302, 304, 312), (302, 312, 305), (313, 305, 312), (311, 310, 312), (313, 312, 310), (315, 309, 314), (314, 309, 316), (316, 309, 317), (317, 309, 318), (318, 309, 319), (319, 309, 320), (320, 309, 307), (307, 303, 320), (321, 320, 303), (320, 321, 319), (322, 319, 321), (319, 322, 318), (323, 318, 322), (318, 323, 317), (324, 317, 323), (317, 324, 316), (325, 316, 324), (316, 325, 314), (326, 314, 325), (326, 325, 327), (306, 327, 325), (324, 306, 325), (323, 306, 324), (322, 306, 323), (321, 306, 322), (303, 306, 321), (330, 329, 328), (330, 331, 329), (330, 332, 331), (330, 305, 332), (330, 306, 305), (330, 309, 306), (330, 308, 309), (308, 158, 310), (158, 308, 330), (313, 332, 305), (310, 332, 313), (310, 333, 332), (333, 310, 158), (334, 281, 291), (334, 282, 281), (335, 282, 334), (282, 335, 285), (337, 328, 336), (338, 328, 337), (334, 328, 338), (291, 328, 334), (295, 328, 291), (294, 328, 295), (293, 328, 294), (292, 328, 293), (328, 292, 330), (340, 299, 339), (340, 300, 299), (332, 300, 340), (332, 301, 300), (301, 332, 333), (331, 340, 341), (340, 331, 332), (329, 341, 342), (341, 329, 331), (336, 329, 342), (329, 336, 328), (344, 337, 343), (337, 344, 338), (342, 337, 336), (342, 343, 337), (342, 345, 343), (341, 345, 342), (341, 346, 345), (340, 346, 341), (339, 346, 340), (346, 339, 347), (296, 339, 299), (339, 296, 347), (209, 345, 210), (344, 345, 209), (345, 344, 343), (296, 346, 347), (236, 346, 296), (200, 346, 236), (198, 346, 200), (346, 198, 211), (210, 346, 211), (346, 210, 345), (204, 344, 209), (202, 344, 204), (203, 344, 202), (344, 203, 348), (253, 296, 298), (251, 296, 253), (177, 296, 251), (179, 296, 177), (296, 179, 236), (187, 201, 186), (190, 201, 187), (192, 201, 190), (194, 201, 192), (201, 194, 196), (344, 349, 338), (349, 344, 348), (349, 334, 338), (334, 349, 335), (350, 0, 2), (351, 0, 350), (354, 352, 353), (355, 354, 353), (8, 355, 353), (353, 9, 8), (358, 356, 357), (359, 358, 357), (359, 357, 360), (361, 359, 360), (361, 360, 362), (363, 361, 362), (363, 362, 364), (365, 363, 364), (365, 364, 20), (20, 21, 365), (366, 354, 352), (366, 23, 354), (367, 366, 23), (358, 367, 23), (356, 358, 23), (23, 25, 356), (353, 368, 27), (27, 9, 353), (369, 368, 353), (353, 352, 369), (31, 370, 371), (371, 32, 31), (8, 32, 371), (371, 355, 8), (354, 355, 371), (371, 370, 354), (354, 370, 31), (31, 23, 354), (373, 372, 369), (374, 373, 369), (366, 374, 369), (369, 352, 366), (377, 375, 376), (378, 377, 376), (378, 376, 379), (378, 379, 380), (378, 380, 381), (378, 381, 382), (383, 378, 382), (383, 382, 384), (383, 384, 385), (383, 385, 386), (383, 386, 387), (387, 388, 383), (389, 380, 379), (390, 389, 379), (391, 390, 379), (391, 379, 392), (393, 391, 392), (394, 393, 392), (387, 394, 392), (388, 387, 392), (388, 392, 395), (396, 388, 395), (396, 395, 397), (397, 398, 396), (359, 367, 358), (399, 367, 359), (399, 359, 361), (399, 361, 363), (399, 363, 365), (365, 21, 400), (399, 365, 400), (399, 400, 401), (399, 401, 402), (399, 402, 403), (399, 403, 404), (406, 405, 351), (404, 406, 351), (351, 399, 404), (407, 400, 21), (408, 407, 21), (409, 408, 21), (410, 409, 21), (411, 410, 21), (351, 405, 411), (351, 411, 21), (21, 0, 351), (414, 412, 413), (414, 76, 413), (253, 414, 76), (76, 78, 253), (415, 79, 80), (415, 80, 416), (417, 415, 416), (417, 416, 418), (419, 417, 418), (419, 418, 420), (421, 419, 420), (421, 420, 422), (412, 421, 422), (413, 412, 422), (91, 90, 423), (90, 424, 423), (424, 425, 423), (426, 425, 424), (427, 425, 426), (428, 427, 426), (91, 423, 97), (429, 97, 423), (423, 425, 429), (430, 429, 425), (430, 425, 431), (427, 431, 425), (431, 427, 432), (428, 432, 427), (432, 428, 433), (426, 433, 428), (426, 424, 433), (434, 433, 424), (424, 90, 434), (104, 434, 90), (437, 436, 435), (436, 438, 435), (110, 437, 109), (435, 109, 437), (112, 97, 439), (429, 439, 97), (430, 439, 429), (440, 439, 430), (431, 440, 430), (441, 440, 431), (432, 441, 431), (104, 109, 434), (435, 434, 109), (433, 434, 435), (438, 433, 435), (432, 433, 438), (442, 432, 438), (441, 432, 442), (443, 442, 436), (438, 436, 442), (444, 117, 439), (112, 439, 117), (445, 444, 440), (439, 440, 444), (445, 440, 446), (441, 446, 440), (446, 441, 443), (442, 443, 441), (298, 297, 447), (297, 448, 447), (301, 449, 297), (448, 297, 449), (76, 413, 80), (413, 422, 80), (422, 420, 80), (420, 418, 80), (418, 416, 80), (387, 386, 394), (386, 393, 394), (385, 393, 386), (391, 393, 385), (384, 391, 385), (390, 391, 384), (382, 390, 384), (389, 390, 382), (381, 389, 382), (380, 389, 381), (405, 398, 411), (398, 397, 411), (397, 410, 411), (395, 410, 397), (409, 410, 395), (392, 409, 395), (408, 409, 392), (379, 408, 392), (376, 408, 379), (407, 408, 376), (375, 407, 376), (400, 407, 375), (405, 406, 398), (396, 398, 406), (404, 396, 406), (388, 396, 404), (403, 388, 404), (383, 388, 403), (378, 383, 403), (402, 378, 403), (377, 378, 402), (401, 377, 402), (375, 377, 401), (400, 375, 401), (412, 414, 421), (414, 350, 421), (350, 419, 421), (417, 419, 350), (415, 417, 350), (79, 415, 350), (2, 79, 350), (452, 451, 450), (451, 453, 450), (454, 453, 451), (456, 455, 452), (451, 452, 455), (457, 455, 456), (459, 458, 452), (458, 456, 452), (459, 452, 460), (450, 460, 452), (450, 453, 460), (461, 460, 453), (459, 460, 458), (461, 458, 460), (463, 462, 457), (462, 464, 457), (464, 465, 457), (465, 466, 457), (466, 467, 457), (467, 468, 457), (468, 455, 457), (455, 468, 451), (469, 451, 468), (468, 467, 469), (470, 469, 467), (467, 466, 470), (471, 470, 466), (466, 465, 471), (472, 471, 465), (465, 464, 472), (473, 472, 464), (464, 462, 473), (474, 473, 462), (474, 475, 473), (454, 473, 475), (472, 473, 454), (471, 472, 454), (470, 471, 454), (469, 470, 454), (451, 469, 454), (155, 476, 477), (155, 477, 478), (155, 478, 479), (155, 479, 453), (155, 453, 454), (155, 454, 457), (155, 457, 456), (456, 458, 158), (158, 155, 456), (461, 453, 479), (458, 461, 479), (458, 479, 333), (333, 158, 458), (480, 443, 436), (480, 436, 437), (161, 480, 437), (437, 110, 161), (482, 481, 476), (483, 482, 476), (480, 483, 476), (443, 480, 476), (446, 443, 476), (445, 446, 476), (444, 445, 476), (117, 444, 476), (476, 155, 117), (485, 484, 448), (485, 448, 449), (479, 485, 449), (479, 449, 301), (301, 333, 479), (478, 486, 485), (485, 479, 478), (477, 487, 486), (486, 478, 477), (481, 487, 477), (477, 476, 481), (489, 488, 482), (482, 483, 489), (487, 481, 482), (487, 482, 488), (487, 488, 490), (486, 487, 490), (486, 490, 491), (485, 486, 491), (484, 485, 491), (491, 492, 484), (447, 448, 484), (484, 492, 447), (372, 373, 490), (489, 372, 490), (490, 488, 489), (447, 492, 491), (399, 447, 491), (367, 399, 491), (366, 367, 491), (491, 374, 366), (373, 374, 491), (491, 490, 373), (369, 372, 489), (368, 369, 489), (27, 368, 489), (489, 174, 27), (253, 298, 447), (414, 253, 447), (350, 414, 447), (351, 350, 447), (447, 399, 351), (357, 356, 25), (360, 357, 25), (362, 360, 25), (364, 362, 25), (25, 20, 364), (489, 483, 175), (175, 174, 489), (175, 483, 480), (480, 161, 175), (178, 493, 176), (493, 494, 176), (497, 495, 496), (498, 497, 496), (184, 498, 496), (496, 185, 184), (501, 499, 500), (502, 501, 500), (502, 500, 503), (504, 502, 503), (504, 503, 505), (506, 504, 505), (506, 505, 507), (508, 506, 507), (508, 507, 196), (196, 197, 508), (509, 495, 497), (509, 497, 199), (510, 509, 199), (501, 510, 199), (499, 501, 199), (199, 201, 499), (496, 511, 203), (203, 185, 496), (512, 511, 496), (496, 495, 512), (207, 513, 514), (514, 208, 207), (184, 208, 514), (514, 498, 184), (497, 498, 514), (514, 513, 497), (497, 513, 207), (207, 199, 497), (516, 515, 512), (517, 516, 512), (509, 517, 512), (512, 495, 509), (520, 518, 519), (521, 520, 519), (521, 519, 522), (521, 522, 523), (521, 523, 524), (521, 524, 525), (526, 521, 525), (526, 525, 527), (526, 527, 528), (526, 528, 529), (526, 529, 530), (530, 531, 526), (532, 523, 522), (533, 532, 522), (534, 533, 522), (534, 522, 535), (536, 534, 535), (537, 536, 535), (530, 537, 535), (531, 530, 535), (531, 535, 538), (539, 531, 538), (539, 538, 540), (540, 541, 539), (502, 510, 501), (542, 510, 502), (542, 502, 504), (542, 504, 506), (542, 506, 508), (508, 197, 543), (542, 508, 543), (542, 543, 544), (542, 544, 545), (542, 545, 546), (542, 546, 547), (549, 548, 494), (547, 549, 494), (494, 542, 547), (550, 543, 197), (551, 550, 197), (552, 551, 197), (553, 552, 197), (554, 553, 197), (494, 548, 554), (494, 554, 197), (197, 176, 494), (557, 555, 556), (557, 556, 252), (77, 557, 252), (252, 78, 77), (558, 254, 255), (558, 255, 559), (560, 558, 559), (560, 559, 561), (562, 560, 561), (562, 561, 563), (564, 562, 563), (564, 563, 565), (555, 564, 565), (556, 555, 565), (266, 265, 566), (265, 567, 566), (567, 568, 566), (569, 568, 567), (570, 568, 569), (571, 570, 569), (266, 566, 272), (572, 272, 566), (566, 568, 572), (573, 572, 568), (573, 568, 574), (570, 574, 568), (574, 570, 575), (571, 575, 570), (575, 571, 576), (569, 576, 571), (569, 567, 576), (577, 576, 567), (567, 265, 577), (279, 577, 265), (580, 579, 578), (579, 581, 578), (285, 580, 284), (578, 284, 580), (287, 272, 582), (572, 582, 272), (573, 582, 572), (583, 582, 573), (574, 583, 573), (584, 583, 574), (575, 584, 574), (279, 284, 577), (578, 577, 284), (576, 577, 578), (581, 576, 578), (575, 576, 581), (585, 575, 581), (584, 575, 585), (586, 585, 579), (581, 579, 585), (587, 292, 582), (287, 582, 292), (588, 587, 583), (582, 583, 587), (588, 583, 589), (584, 589, 583), (589, 584, 586), (585, 586, 584), (123, 122, 590), (122, 591, 590), (126, 592, 122), (591, 122, 592), (252, 556, 255), (556, 565, 255), (565, 563, 255), (563, 561, 255), (561, 559, 255), (530, 529, 537), (529, 536, 537), (528, 536, 529), (534, 536, 528), (527, 534, 528), (533, 534, 527), (525, 533, 527), (532, 533, 525), (524, 532, 525), (523, 532, 524), (548, 541, 554), (541, 540, 554), (540, 553, 554), (538, 553, 540), (552, 553, 538), (535, 552, 538), (551, 552, 535), (522, 551, 535), (519, 551, 522), (550, 551, 519), (518, 550, 519), (543, 550, 518), (548, 549, 541), (539, 541, 549), (547, 539, 549), (531, 539, 547), (546, 531, 547), (526, 531, 546), (521, 526, 546), (545, 521, 546), (520, 521, 545), (544, 520, 545), (518, 520, 544), (543, 518, 544), (555, 557, 564), (557, 493, 564), (493, 562, 564), (560, 562, 493), (558, 560, 493), (254, 558, 493), (178, 254, 493), (595, 594, 593), (594, 596, 593), (597, 596, 594), (599, 598, 595), (594, 595, 598), (600, 598, 599), (602, 601, 595), (601, 599, 595), (602, 595, 603), (593, 603, 595), (593, 596, 603), (604, 603, 596), (602, 603, 601), (604, 601, 603), (606, 605, 600), (605, 607, 600), (607, 608, 600), (608, 609, 600), (609, 610, 600), (610, 611, 600), (611, 598, 600), (598, 611, 594), (612, 594, 611), (611, 610, 612), (613, 612, 610), (610, 609, 613), (614, 613, 609), (609, 608, 614), (615, 614, 608), (608, 607, 615), (616, 615, 607), (607, 605, 616), (617, 616, 605), (617, 618, 616), (597, 616, 618), (615, 616, 597), (614, 615, 597), (613, 614, 597), (612, 613, 597), (594, 612, 597), (330, 619, 620), (330, 620, 621), (330, 621, 622), (330, 622, 596), (330, 596, 597), (330, 597, 600), (330, 600, 599), (599, 601, 158), (158, 330, 599), (604, 596, 622), (601, 604, 622), (601, 622, 159), (159, 158, 601), (623, 586, 579), (623, 579, 580), (335, 623, 580), (580, 285, 335), (625, 624, 619), (626, 625, 619), (623, 626, 619), (586, 623, 619), (589, 586, 619), (588, 589, 619), (587, 588, 619), (292, 587, 619), (619, 330, 292), (628, 627, 591), (628, 591, 592), (622, 628, 592), (622, 592, 126), (126, 159, 622), (621, 629, 628), (628, 622, 621), (620, 630, 629), (629, 621, 620), (624, 630, 620), (620, 619, 624), (632, 631, 625), (625, 626, 632), (630, 624, 625), (630, 625, 631), (630, 631, 633), (629, 630, 633), (629, 633, 634), (628, 629, 634), (627, 628, 634), (634, 635, 627), (590, 591, 627), (627, 635, 590), (515, 516, 633), (632, 515, 633), (633, 631, 632), (590, 635, 634), (542, 590, 634), (510, 542, 634), (509, 510, 634), (634, 517, 509), (516, 517, 634), (634, 633, 516), (512, 515, 632), (511, 512, 632), (203, 511, 632), (632, 348, 203), (77, 123, 590), (557, 77, 590), (493, 557, 590), (494, 493, 590), (590, 542, 494), (500, 499, 201), (503, 500, 201), (505, 503, 201), (507, 505, 201), (201, 196, 507), (632, 626, 349), (349, 348, 632), (349, 626, 623), (623, 335, 349)])
me_id96_003.polygons.foreach_set('material_index', [1, 1, 1, 1, 1, 1, 1, 1, 1, 1, 1, 1, 1, 1, 1, 1, 1, 1, 1, 1, 1, 1, 1, 1, 1, 1, 2, 2, 2, 2, 2, 2, 2, 2, 0, 0, 0, 0, 0, 0, 0, 0, 0, 0, 0, 0, 0, 0, 0, 0, 0, 0, 0, 0, 0, 0, 0, 0, 0, 0, 0, 0, 0, 0, 0, 0, 0, 0, 0, 0, 0, 0, 0, 0, 0, 0, 0, 0, 0, 0, 0, 0, 0, 0, 1, 1, 1, 1, 1, 1, 1, 1, 1, 1, 1, 1, 1, 1, 2, 2, 2, 2, 2, 2, 2, 2, 2, 2, 2, 2, 2, 2, 2, 2, 2, 2, 2, 2, 3, 3, 3, 3, 3, 3, 3, 3, 3, 3, 3, 3, 3, 3, 3, 3, 3, 3, 3, 3, 3, 3, 3, 3, 3, 3, 3, 3, 3, 3, 3, 3, 0, 0, 0, 0, 0, 1, 1, 1, 1, 1, 1, 1, 1, 1, 1, 1, 1, 1, 1, 1, 1, 1, 1, 1, 1, 1, 1, 1, 1, 1, 1, 1, 1, 1, 1, 1, 1, 1, 1, 0, 0, 0, 0, 0, 0, 0, 2, 2, 2, 2, 2, 2, 2, 2, 2, 2, 2, 2, 2, 2, 2, 2, 2, 2, 2, 2, 2, 2, 2, 2, 2, 2, 2, 2, 2, 2, 2, 2, 2, 2, 2, 2, 2, 2, 2, 2, 2, 2, 2, 2, 2, 2, 2, 2, 2, 2, 2, 2, 2, 2, 2, 2, 2, 2, 2, 2, 2, 2, 2, 2, 2, 2, 2, 2, 2, 2, 2, 2, 2, 2, 2, 2, 2, 2, 2, 2, 2, 2, 2, 2, 2, 2, 2, 2, 2, 2, 2, 2, 2, 2, 2, 2, 2, 2, 2, 2, 2, 2, 2, 2, 2, 2, 2, 2, 0, 0, 0, 0, 0, 3, 3, 3, 3, 1, 1, 1, 1, 1, 1, 1, 1, 1, 1, 1, 1, 1, 1, 1, 1, 1, 1, 1, 1, 1, 1, 1, 1, 1, 1, 2, 2, 2, 2, 2, 2, 2, 2, 0, 0, 0, 0, 0, 0, 0, 0, 0, 0, 0, 0, 0, 0, 0, 0, 0, 0, 0, 0, 0, 0, 0, 0, 0, 0, 0, 0, 0, 0, 0, 0, 0, 0, 0, 0, 0, 0, 0, 0, 0, 0, 0, 0, 0, 0, 0, 0, 0, 0, 1, 1, 1, 1, 1, 1, 1, 1, 1, 1, 1, 1, 1, 1, 2, 2, 2, 2, 2, 2, 2, 2, 2, 2, 2, 2, 2, 2, 2, 2, 2, 2, 2, 2, 3, 3, 3, 3, 3, 3, 3, 3, 3, 3, 3, 3, 3, 3, 3, 3, 3, 3, 3, 3, 3, 3, 3, 3, 3, 3, 3, 3, 3, 3, 3, 3, 0, 0, 0, 0, 0, 1, 1, 1, 1, 1, 1, 1, 1, 1, 1, 1, 1, 1, 1, 1, 1, 1, 1, 1, 1, 1, 1, 1, 1, 1, 1, 1, 1, 1, 1, 1, 1, 1, 1, 0, 0, 0, 0, 0, 0, 0, 2, 2, 2, 2, 2, 2, 2, 2, 2, 2, 2, 2, 2, 2, 2, 2, 2, 2, 2, 2, 2, 2, 2, 2, 2, 2, 2, 2, 2, 2, 2, 2, 2, 2, 2, 2, 2, 2, 2, 2, 2, 2, 2, 2, 2, 2, 2, 2, 2, 2, 2, 2, 2, 2, 2, 2, 2, 2, 2, 2, 2, 2, 2, 2, 2, 2, 2, 2, 2, 2, 2, 2, 2, 2, 2, 2, 2, 2, 2, 2, 2, 2, 2, 2, 2, 2, 2, 2, 2, 2, 2, 2, 2, 2, 2, 2, 2, 2, 2, 2, 2, 2, 2, 2, 2, 2, 2, 2, 0, 0, 0, 0, 0, 3, 3, 3, 3, 1, 1, 1, 1, 1, 1, 1, 1, 1, 1, 1, 1, 1, 1, 1, 1, 1, 1, 1, 1, 1, 1, 1, 1, 1, 1, 2, 2, 2, 2, 2, 2, 2, 2, 0, 0, 0, 0, 0, 0, 0, 0, 0, 0, 0, 0, 0, 0, 0, 0, 0, 0, 0, 0, 0, 0, 0, 0, 0, 0, 0, 0, 0, 0, 0, 0, 0, 0, 0, 0, 0, 0, 0, 0, 0, 0, 0, 0, 0, 0, 0, 0, 0, 0, 1, 1, 1, 1, 1, 1, 1, 1, 1, 1, 1, 1, 1, 1, 2, 2, 2, 2, 2, 2, 2, 2, 2, 2, 2, 2, 2, 2, 2, 2, 2, 2, 2, 2, 3, 3, 3, 3, 3, 3, 3, 3, 3, 3, 3, 3, 3, 3, 3, 3, 3, 3, 3, 3, 3, 3, 3, 3, 3, 3, 3, 3, 3, 3, 3, 3, 0, 0, 0, 0, 0, 1, 1, 1, 1, 1, 1, 1, 1, 1, 1, 1, 1, 1, 1, 1, 1, 1, 1, 1, 1, 1, 1, 1, 1, 1, 1, 1, 1, 1, 1, 1, 1, 1, 1, 0, 0, 0, 0, 0, 0, 0, 2, 2, 2, 2, 2, 2, 2, 2, 2, 2, 2, 2, 2, 2, 2, 2, 2, 2, 2, 2, 2, 2, 2, 2, 2, 2, 2, 2, 2, 2, 2, 2, 2, 2, 2, 2, 2, 2, 2, 2, 2, 2, 2, 2, 2, 2, 2, 2, 2, 2, 2, 2, 2, 2, 2, 2, 2, 2, 2, 2, 2, 2, 2, 2, 2, 2, 2, 2, 2, 2, 2, 2, 2, 2, 2, 2, 2, 2, 2, 2, 2, 2, 2, 2, 2, 2, 2, 2, 2, 2, 2, 2, 2, 2, 2, 2, 2, 2, 2, 2, 2, 2, 2, 2, 2, 2, 2, 2, 0, 0, 0, 0, 0, 3, 3, 3, 3, 1, 1, 1, 1, 1, 1, 1, 1, 1, 1, 1, 1, 1, 1, 1, 1, 1, 1, 1, 1, 1, 1, 1, 1, 1, 1, 2, 2, 2, 2, 2, 2, 2, 2, 0, 0, 0, 0, 0, 0, 0, 0, 0, 0, 0, 0, 0, 0, 0, 0, 0, 0, 0, 0, 0, 0, 0, 0, 0, 0, 0, 0, 0, 0, 0, 0, 0, 0, 0, 0, 0, 0, 0, 0, 0, 0, 0, 0, 0, 0, 0, 0, 0, 0, 1, 1, 1, 1, 1, 1, 1, 1, 1, 1, 1, 1, 1, 1, 2, 2, 2, 2, 2, 2, 2, 2, 2, 2, 2, 2, 2, 2, 2, 2, 2, 2, 2, 2, 3, 3, 3, 3, 3, 3, 3, 3, 3, 3, 3, 3, 3, 3, 3, 3, 3, 3, 3, 3, 3, 3, 3, 3, 3, 3, 3, 3, 3, 3, 3, 3, 0, 0, 0, 0, 0, 1, 1, 1, 1, 1, 1, 1, 1, 1, 1, 1, 1, 1, 1, 1, 1, 1, 1, 1, 1, 1, 1, 1, 1, 1, 1, 1, 1, 1, 1, 1, 1, 1, 1, 0, 0, 0, 0, 0, 0, 0, 2, 2, 2, 2, 2, 2, 2, 2, 2, 2, 2, 2, 2, 2, 2, 2, 2, 2, 2, 2, 2, 2, 2, 2, 2, 2, 2, 2, 2, 2, 2, 2, 2, 2, 2, 2, 2, 2, 2, 2, 2, 2, 2, 2, 2, 2, 2, 2, 2, 2, 2, 2, 2, 2, 2, 2, 2, 2, 2, 2, 2, 2, 2, 2, 2, 2, 2, 2, 2, 2, 2, 2, 2, 2, 2, 2, 2, 2, 2, 2, 2, 2, 2, 2, 2, 2, 2, 2, 2, 2, 2, 2, 2, 2, 2, 2, 2, 2, 2, 2, 2, 2, 2, 2, 2, 2, 2, 2, 0, 0, 0, 0, 0, 3, 3, 3, 3])
me_id96_003.materials.append(mat_id53)
me_id96_003.materials.append(mat_id5)
me_id96_003.materials.append(mat_id13)
me_id96_003.materials.append(mat_id33)
me_id96_003.use_remesh_preserve_volume = False
me_id96_003.use_remesh_preserve_attributes = False
me_id96_003.use_mirror_vertex_groups = False
me_id96_003.update()

# ---- objects
ob_plane = bpy.data.objects.new('Plane', me_plane)
ob_id3_002 = bpy.data.objects.new('ID3.002', me_id96_003)

# ---- transforms, parenting, visibility, modifiers, constraints
ob_plane.location = (0.0, 0.0, 0.0)
ob_plane.lineart.crease_threshold = 0.0
ob_id3_002.location = (0.0, 0.0, -0.2)
ob_id3_002.scale = (-1.0, 1.0, 1.0)
ob_id3_002.lock_rotations_4d = False
ob_id3_002.empty_display_type = 'ARROWS'
ob_id3_002.lineart.crease_threshold = 0.0

# ---- collection membership
col_collection_1.objects.link(ob_plane)
col_collection_1.objects.link(ob_id3_002)

# ---- scene / render settings (as saved in the file)
scene.frame_start = 1; scene.frame_end = 250; scene.frame_set(1)
scene.render.engine = 'BLENDER_EEVEE_NEXT'
scene.render.image_settings.file_format = 'TARGA'
scene.render.image_settings.color_mode = 'RGB'
scene.render.image_settings.compression = 90
scene.render.resolution_x = 320
scene.render.resolution_y = 256
scene.render.fps = 25
scene.render.dither_intensity = 0.0
scene.render.use_compositing = False
scene.render.use_sequencer = False
scene.render.use_file_extension = False
scene.render.bake_margin = 2
scene.render.bake_bias = 0.0
scene.render.use_stamp_time = False
scene.render.use_stamp_date = False
scene.render.use_stamp_frame = False
scene.render.use_stamp_camera = False
scene.render.use_stamp_scene = False
scene.render.use_stamp_filename = False
scene.render.use_stamp_render_time = False
scene.render.stamp_font_size = 0
scene.render.stamp_foreground = (0.0, 0.0, 0.0, 0.0)
scene.render.stamp_background = (0.0, 0.0, 0.0, 0.0)
scene.cycles.use_denoising = False
scene.cycles.samples = 10
scene.cycles.sampling_pattern = 'TABULATED_SOBOL'
scene.cycles.light_sampling_threshold = 0.0
scene.cycles.use_adaptive_sampling = False
scene.cycles.use_light_tree = False
scene.cycles.blur_glossy = 0.0
scene.cycles.volume_bounces = 1
scene.cycles.pixel_filter_type = 'GAUSSIAN'
scene.cycles.sample_clamp_indirect = 0.0
scene.view_settings.view_transform = 'Raw'
bpy.context.view_layer.update()

# ---- added for rendering (the .blend has no active camera and no usable light): camera, sun + grey world if the file has none
cam_auto = bpy.data.cameras.new('AutoCamera')
cam_auto.lens = 50.0
cam_auto.sensor_width = 36.0
cam_auto.clip_end = 1000.0
ob_auto_camera = bpy.data.objects.new('AutoCamera', cam_auto)
scene.collection.objects.link(ob_auto_camera)
ob_auto_camera.location = (17.5921, -21.1105, 11.3579)
ob_auto_camera.rotation_euler = (1.09748, -7.21219e-08, 0.694738)
scene.camera = ob_auto_camera
light_auto_sun = bpy.data.lights.new('AutoSun', 'SUN')
light_auto_sun.energy = 3.0
light_auto_sun.angle = 0.0523599
ob_auto_sun = bpy.data.objects.new('AutoSun', light_auto_sun)
scene.collection.objects.link(ob_auto_sun)
ob_auto_sun.rotation_euler = (0.872665, 0.174533, 0.523599)
if scene.world is None:
    world_auto = bpy.data.worlds.new('AutoWorld')
    world_auto.color = (0.3, 0.3, 0.3)
    scene.world = world_auto
bpy.context.view_layer.update()
